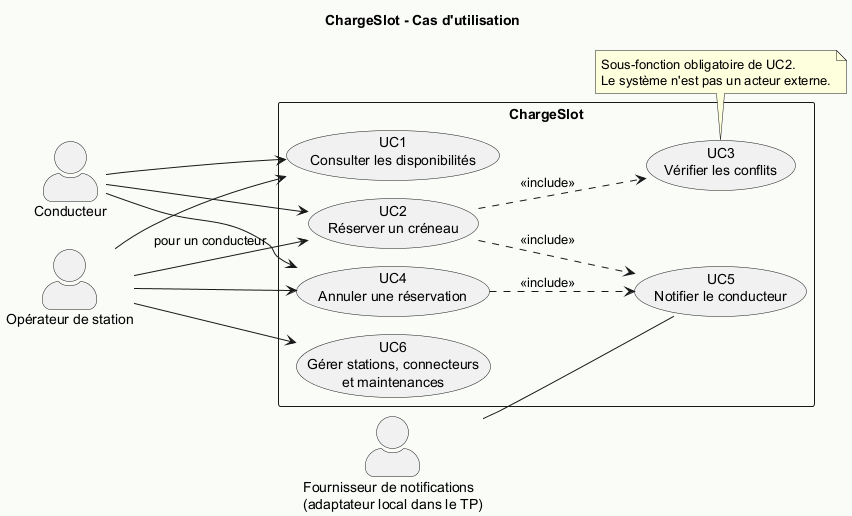

The diagram above was rendered by PlantUML. Its source (embedded in the PNG):
@startuml
!pragma layout smetana
left to right direction
skinparam backgroundColor #FAFCF8
skinparam shadowing false
skinparam defaultFontName SansSerif
skinparam actorStyle awesome
title ChargeSlot - Cas d'utilisation
actor Conducteur
actor "Opérateur de station" as Operator
actor "Fournisseur de notifications\n(adaptateur local dans le TP)" as Notifications
rectangle ChargeSlot {
  usecase "UC1\nConsulter les disponibilités" as UC1
  usecase "UC2\nRéserver un créneau" as UC2
  usecase "UC3\nVérifier les conflits" as UC3
  usecase "UC4\nAnnuler une réservation" as UC4
  usecase "UC5\nNotifier le conducteur" as UC5
  usecase "UC6\nGérer stations, connecteurs\net maintenances" as UC6
}
Conducteur --> UC1
Conducteur --> UC2
Conducteur --> UC4
Operator --> UC1
Operator --> UC2 : pour un conducteur
Operator --> UC4
Operator --> UC6
UC2 ..> UC3 : <<include>>
UC2 ..> UC5 : <<include>>
UC4 ..> UC5 : <<include>>
Notifications -- UC5
note bottom of UC3
  Sous-fonction obligatoire de UC2.
  Le système n'est pas un acteur externe.
end note
@enduml